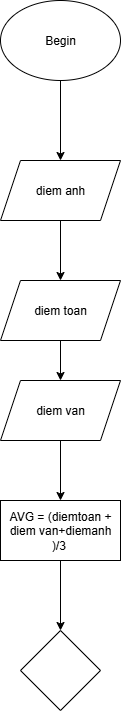

The diagram above was exported from draw.io. Its source (the exported page's mxGraphModel, read from the mxfile embedded in the PNG):
<mxGraphModel dx="1810" dy="926" grid="1" gridSize="10" guides="1" tooltips="1" connect="1" arrows="1" fold="1" page="1" pageScale="1" pageWidth="850" pageHeight="1100" math="0" shadow="0">
  <root>
    <mxCell id="0" />
    <mxCell id="1" parent="0" />
    <mxCell id="X0d0Sycn9nW26MGZwZ3h-4" style="edgeStyle=orthogonalEdgeStyle;rounded=0;orthogonalLoop=1;jettySize=auto;html=1;" parent="1" source="X0d0Sycn9nW26MGZwZ3h-2" target="X0d0Sycn9nW26MGZwZ3h-3" edge="1">
      <mxGeometry relative="1" as="geometry" />
    </mxCell>
    <mxCell id="X0d0Sycn9nW26MGZwZ3h-2" value="Begin" style="ellipse;whiteSpace=wrap;html=1;" parent="1" vertex="1">
      <mxGeometry x="320" y="100" width="120" height="80" as="geometry" />
    </mxCell>
    <mxCell id="X0d0Sycn9nW26MGZwZ3h-8" style="edgeStyle=orthogonalEdgeStyle;rounded=0;orthogonalLoop=1;jettySize=auto;html=1;entryX=0.5;entryY=0;entryDx=0;entryDy=0;" parent="1" source="X0d0Sycn9nW26MGZwZ3h-3" target="X0d0Sycn9nW26MGZwZ3h-12" edge="1">
      <mxGeometry relative="1" as="geometry">
        <mxPoint x="380" y="370" as="targetPoint" />
        <Array as="points" />
      </mxGeometry>
    </mxCell>
    <mxCell id="X0d0Sycn9nW26MGZwZ3h-3" value="diem anh" style="shape=parallelogram;perimeter=parallelogramPerimeter;whiteSpace=wrap;html=1;fixedSize=1;" parent="1" vertex="1">
      <mxGeometry x="320" y="260" width="120" height="60" as="geometry" />
    </mxCell>
    <mxCell id="1mh5ppCi1VS-SX8b7gmF-6" style="edgeStyle=orthogonalEdgeStyle;rounded=0;orthogonalLoop=1;jettySize=auto;html=1;" edge="1" parent="1" source="X0d0Sycn9nW26MGZwZ3h-12" target="1mh5ppCi1VS-SX8b7gmF-3">
      <mxGeometry relative="1" as="geometry" />
    </mxCell>
    <mxCell id="X0d0Sycn9nW26MGZwZ3h-12" value="diem toan" style="shape=parallelogram;perimeter=parallelogramPerimeter;whiteSpace=wrap;html=1;fixedSize=1;" parent="1" vertex="1">
      <mxGeometry x="320" y="380" width="120" height="60" as="geometry" />
    </mxCell>
    <mxCell id="1mh5ppCi1VS-SX8b7gmF-10" value="" style="edgeStyle=orthogonalEdgeStyle;rounded=0;orthogonalLoop=1;jettySize=auto;html=1;" edge="1" parent="1" source="1mh5ppCi1VS-SX8b7gmF-1" target="1mh5ppCi1VS-SX8b7gmF-9">
      <mxGeometry relative="1" as="geometry" />
    </mxCell>
    <mxCell id="1mh5ppCi1VS-SX8b7gmF-1" value="AVG = (diemtoan + diem van+diemanh )/3&amp;nbsp;" style="rounded=0;whiteSpace=wrap;html=1;" vertex="1" parent="1">
      <mxGeometry x="320" y="600" width="120" height="60" as="geometry" />
    </mxCell>
    <mxCell id="1mh5ppCi1VS-SX8b7gmF-7" style="edgeStyle=orthogonalEdgeStyle;rounded=0;orthogonalLoop=1;jettySize=auto;html=1;" edge="1" parent="1" source="1mh5ppCi1VS-SX8b7gmF-3" target="1mh5ppCi1VS-SX8b7gmF-1">
      <mxGeometry relative="1" as="geometry" />
    </mxCell>
    <mxCell id="1mh5ppCi1VS-SX8b7gmF-3" value="diem van" style="shape=parallelogram;perimeter=parallelogramPerimeter;whiteSpace=wrap;html=1;fixedSize=1;" vertex="1" parent="1">
      <mxGeometry x="320" y="480" width="120" height="60" as="geometry" />
    </mxCell>
    <mxCell id="1mh5ppCi1VS-SX8b7gmF-9" value="" style="rhombus;whiteSpace=wrap;html=1;rounded=0;" vertex="1" parent="1">
      <mxGeometry x="340" y="730" width="80" height="80" as="geometry" />
    </mxCell>
  </root>
</mxGraphModel>